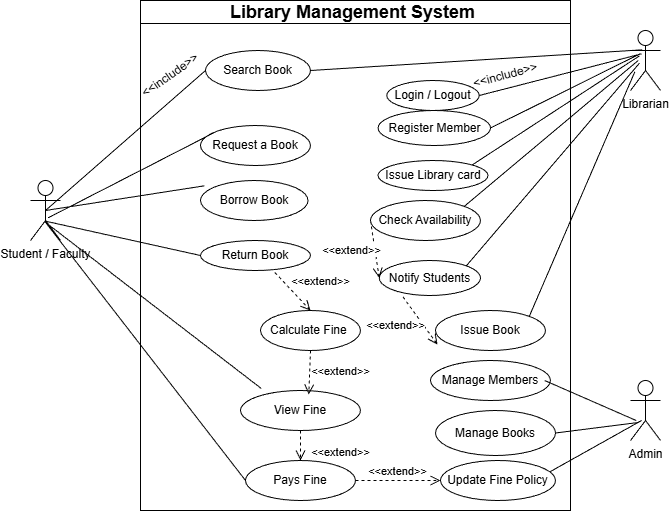

The diagram above was exported from draw.io. Its source (the exported page's mxGraphModel, read from the mxfile embedded in the PNG):
<mxGraphModel dx="827" dy="1643" grid="1" gridSize="10" guides="1" tooltips="1" connect="1" arrows="1" fold="1" page="1" pageScale="1" pageWidth="850" pageHeight="1100" math="0" shadow="0">
  <root>
    <mxCell id="0" />
    <mxCell id="1" parent="0" />
    <mxCell id="rDYPie2aJ0q_0J3tcvfV-1" parent="1" style="swimlane;whiteSpace=wrap;html=1;" value="&lt;font style=&quot;font-size: 18px;&quot;&gt;Library Management System&amp;nbsp;&lt;/font&gt;" vertex="1">
      <mxGeometry height="510" width="430" x="150" y="-120" as="geometry" />
    </mxCell>
    <mxCell id="rDYPie2aJ0q_0J3tcvfV-9" parent="rDYPie2aJ0q_0J3tcvfV-1" style="ellipse;whiteSpace=wrap;html=1;" value="Login / Logout" vertex="1">
      <mxGeometry height="30" width="92.5" x="246.25" y="80" as="geometry" />
    </mxCell>
    <mxCell id="rDYPie2aJ0q_0J3tcvfV-10" parent="rDYPie2aJ0q_0J3tcvfV-1" style="ellipse;whiteSpace=wrap;html=1;" value="Request a Book" vertex="1">
      <mxGeometry height="40" width="110" x="60" y="125" as="geometry" />
    </mxCell>
    <mxCell id="rDYPie2aJ0q_0J3tcvfV-11" parent="rDYPie2aJ0q_0J3tcvfV-1" style="ellipse;whiteSpace=wrap;html=1;" value="Return Book" vertex="1">
      <mxGeometry height="30" width="110" x="60" y="240" as="geometry" />
    </mxCell>
    <mxCell id="rDYPie2aJ0q_0J3tcvfV-12" parent="rDYPie2aJ0q_0J3tcvfV-1" style="ellipse;whiteSpace=wrap;html=1;" value="Pays Fine" vertex="1">
      <mxGeometry height="40" width="110" x="105" y="460" as="geometry" />
    </mxCell>
    <mxCell id="rDYPie2aJ0q_0J3tcvfV-15" parent="rDYPie2aJ0q_0J3tcvfV-1" style="ellipse;whiteSpace=wrap;html=1;" value="Search Book" vertex="1">
      <mxGeometry height="40" width="105" x="65" y="50" as="geometry" />
    </mxCell>
    <mxCell id="rDYPie2aJ0q_0J3tcvfV-17" parent="rDYPie2aJ0q_0J3tcvfV-1" style="ellipse;whiteSpace=wrap;html=1;" value="Issue Library card" vertex="1">
      <mxGeometry height="30" width="110" x="237.5" y="160" as="geometry" />
    </mxCell>
    <mxCell id="rDYPie2aJ0q_0J3tcvfV-18" parent="rDYPie2aJ0q_0J3tcvfV-1" style="ellipse;whiteSpace=wrap;html=1;" value="Issue Book" vertex="1">
      <mxGeometry height="40" width="110" x="295" y="310" as="geometry" />
    </mxCell>
    <mxCell id="rDYPie2aJ0q_0J3tcvfV-19" parent="rDYPie2aJ0q_0J3tcvfV-1" style="ellipse;whiteSpace=wrap;html=1;" value="Update Fine Policy" vertex="1">
      <mxGeometry height="40" width="115" x="300" y="460" as="geometry" />
    </mxCell>
    <mxCell id="rDYPie2aJ0q_0J3tcvfV-20" parent="rDYPie2aJ0q_0J3tcvfV-1" style="ellipse;whiteSpace=wrap;html=1;" value="Notify Students" vertex="1">
      <mxGeometry height="35" width="101.25" x="238.75" y="260" as="geometry" />
    </mxCell>
    <mxCell id="rDYPie2aJ0q_0J3tcvfV-21" parent="rDYPie2aJ0q_0J3tcvfV-1" style="ellipse;whiteSpace=wrap;html=1;" value="Manage Members" vertex="1">
      <mxGeometry height="40" width="120" x="290" y="360" as="geometry" />
    </mxCell>
    <mxCell id="rDYPie2aJ0q_0J3tcvfV-22" parent="rDYPie2aJ0q_0J3tcvfV-1" style="ellipse;whiteSpace=wrap;html=1;" value="&lt;span style=&quot;background-color: transparent; color: light-dark(rgb(0, 0, 0), rgb(255, 255, 255));&quot;&gt;Register Member&lt;/span&gt;" vertex="1">
      <mxGeometry height="35" width="112.5" x="237.5" y="110" as="geometry" />
    </mxCell>
    <mxCell id="SZiz9zRgB41N5T_kN--l-3" parent="rDYPie2aJ0q_0J3tcvfV-1" style="ellipse;whiteSpace=wrap;html=1;" value="Borrow Book" vertex="1">
      <mxGeometry height="40" width="107.5" x="60" y="180" as="geometry" />
    </mxCell>
    <mxCell id="SZiz9zRgB41N5T_kN--l-4" parent="rDYPie2aJ0q_0J3tcvfV-1" style="ellipse;whiteSpace=wrap;html=1;" value="View Fine" vertex="1">
      <mxGeometry height="40" width="120" x="100" y="390" as="geometry" />
    </mxCell>
    <mxCell id="SZiz9zRgB41N5T_kN--l-5" parent="rDYPie2aJ0q_0J3tcvfV-1" style="ellipse;whiteSpace=wrap;html=1;" value="Manage Books" vertex="1">
      <mxGeometry height="45" width="120" x="295" y="410" as="geometry" />
    </mxCell>
    <mxCell id="rDYPie2aJ0q_0J3tcvfV-16" parent="rDYPie2aJ0q_0J3tcvfV-1" style="ellipse;whiteSpace=wrap;html=1;" value="Check Availability" vertex="1">
      <mxGeometry height="40" width="110" x="230" y="200" as="geometry" />
    </mxCell>
    <mxCell id="SZiz9zRgB41N5T_kN--l-37" parent="rDYPie2aJ0q_0J3tcvfV-1" style="ellipse;whiteSpace=wrap;html=1;" value="Calculate Fine&amp;nbsp;" vertex="1">
      <mxGeometry height="40" width="100" x="120" y="310" as="geometry" />
    </mxCell>
    <mxCell id="SZiz9zRgB41N5T_kN--l-41" parent="rDYPie2aJ0q_0J3tcvfV-1" style="text;html=1;whiteSpace=wrap;strokeColor=none;fillColor=none;align=center;verticalAlign=middle;rounded=0;rotation=-35;" value="&amp;lt;&amp;lt;include&amp;gt;&amp;gt;" vertex="1">
      <mxGeometry height="30" width="60" y="60" as="geometry" />
    </mxCell>
    <mxCell id="SZiz9zRgB41N5T_kN--l-42" edge="1" parent="rDYPie2aJ0q_0J3tcvfV-1" source="rDYPie2aJ0q_0J3tcvfV-11" style="html=1;verticalAlign=bottom;endArrow=open;dashed=1;endSize=8;curved=0;rounded=0;exitX=0.676;exitY=1.067;exitDx=0;exitDy=0;exitPerimeter=0;entryX=0.5;entryY=0;entryDx=0;entryDy=0;" target="SZiz9zRgB41N5T_kN--l-37" value="&amp;lt;&amp;lt;extend&amp;gt;&amp;gt;">
      <mxGeometry relative="1" x="0.7027" y="21" as="geometry">
        <mxPoint as="offset" />
        <mxPoint x="270" y="260" as="sourcePoint" />
        <mxPoint x="190" y="260" as="targetPoint" />
      </mxGeometry>
    </mxCell>
    <mxCell id="SZiz9zRgB41N5T_kN--l-43" edge="1" parent="rDYPie2aJ0q_0J3tcvfV-1" source="rDYPie2aJ0q_0J3tcvfV-16" style="html=1;verticalAlign=bottom;endArrow=open;dashed=1;endSize=8;curved=0;rounded=0;exitX=0;exitY=0.5;exitDx=0;exitDy=0;entryX=0;entryY=0.5;entryDx=0;entryDy=0;" target="rDYPie2aJ0q_0J3tcvfV-20" value="&amp;lt;&amp;lt;extend&amp;gt;&amp;gt;">
      <mxGeometry relative="1" x="0.2308" y="-25" as="geometry">
        <mxPoint as="offset" />
        <mxPoint x="270" y="250" as="sourcePoint" />
        <mxPoint x="190" y="250" as="targetPoint" />
      </mxGeometry>
    </mxCell>
    <mxCell id="SZiz9zRgB41N5T_kN--l-45" edge="1" parent="rDYPie2aJ0q_0J3tcvfV-1" source="rDYPie2aJ0q_0J3tcvfV-20" style="html=1;verticalAlign=bottom;endArrow=open;dashed=1;endSize=8;curved=0;rounded=0;exitX=0.234;exitY=1.038;exitDx=0;exitDy=0;exitPerimeter=0;entryX=0.018;entryY=0.85;entryDx=0;entryDy=0;entryPerimeter=0;" target="rDYPie2aJ0q_0J3tcvfV-18" value="&amp;lt;&amp;lt;extend&amp;gt;&amp;gt;">
      <mxGeometry relative="1" x="-0.1068" y="-28" as="geometry">
        <mxPoint as="offset" />
        <mxPoint x="210" y="420" as="sourcePoint" />
        <mxPoint x="130" y="420" as="targetPoint" />
      </mxGeometry>
    </mxCell>
    <mxCell id="SZiz9zRgB41N5T_kN--l-46" edge="1" parent="rDYPie2aJ0q_0J3tcvfV-1" source="SZiz9zRgB41N5T_kN--l-37" style="html=1;verticalAlign=bottom;endArrow=open;dashed=1;endSize=8;curved=0;rounded=0;exitX=0.5;exitY=1;exitDx=0;exitDy=0;entryX=0.569;entryY=0.1;entryDx=0;entryDy=0;entryPerimeter=0;" target="SZiz9zRgB41N5T_kN--l-4" value="&amp;lt;&amp;lt;extend&amp;gt;&amp;gt;">
      <mxGeometry relative="1" x="0.3083" y="31" as="geometry">
        <mxPoint as="offset" />
        <mxPoint x="-20" y="390" as="sourcePoint" />
        <mxPoint x="-100" y="390" as="targetPoint" />
      </mxGeometry>
    </mxCell>
    <mxCell id="SZiz9zRgB41N5T_kN--l-47" edge="1" parent="rDYPie2aJ0q_0J3tcvfV-1" source="SZiz9zRgB41N5T_kN--l-4" style="html=1;verticalAlign=bottom;endArrow=open;dashed=1;endSize=8;curved=0;rounded=0;exitX=0.5;exitY=1;exitDx=0;exitDy=0;entryX=0.5;entryY=0;entryDx=0;entryDy=0;" target="rDYPie2aJ0q_0J3tcvfV-12" value="&amp;lt;&amp;lt;extend&amp;gt;&amp;gt;">
      <mxGeometry relative="1" x="1" y="40" as="geometry">
        <mxPoint as="offset" />
        <mxPoint x="-40" y="410" as="sourcePoint" />
        <mxPoint x="-120" y="410" as="targetPoint" />
      </mxGeometry>
    </mxCell>
    <mxCell id="SZiz9zRgB41N5T_kN--l-48" parent="rDYPie2aJ0q_0J3tcvfV-1" style="text;html=1;whiteSpace=wrap;strokeColor=none;fillColor=none;align=center;verticalAlign=middle;rounded=0;rotation=-15;" value="&amp;lt;&amp;lt;include&amp;gt;&amp;gt;" vertex="1">
      <mxGeometry height="10.21" width="50" x="340" y="69.79" as="geometry" />
    </mxCell>
    <mxCell id="SZiz9zRgB41N5T_kN--l-57" edge="1" parent="rDYPie2aJ0q_0J3tcvfV-1" source="rDYPie2aJ0q_0J3tcvfV-12" style="html=1;verticalAlign=bottom;endArrow=open;dashed=1;endSize=8;curved=0;rounded=0;exitX=1;exitY=0.5;exitDx=0;exitDy=0;entryX=0;entryY=0.5;entryDx=0;entryDy=0;" target="rDYPie2aJ0q_0J3tcvfV-19" value="&amp;lt;&amp;lt;extend&amp;gt;&amp;gt;">
      <mxGeometry relative="1" as="geometry">
        <mxPoint x="570" y="350" as="sourcePoint" />
        <mxPoint x="490" y="350" as="targetPoint" />
      </mxGeometry>
    </mxCell>
    <mxCell id="rDYPie2aJ0q_0J3tcvfV-2" parent="1" style="shape=umlActor;verticalLabelPosition=bottom;verticalAlign=top;html=1;" value="Student / Faculty" vertex="1">
      <mxGeometry height="60" width="30" x="40" y="60" as="geometry" />
    </mxCell>
    <mxCell id="rDYPie2aJ0q_0J3tcvfV-7" parent="1" style="shape=umlActor;verticalLabelPosition=bottom;verticalAlign=top;html=1;" value="Librarian" vertex="1">
      <mxGeometry height="60" width="30" x="640" y="-90" as="geometry" />
    </mxCell>
    <mxCell id="rDYPie2aJ0q_0J3tcvfV-8" parent="1" style="shape=umlActor;verticalLabelPosition=bottom;verticalAlign=top;html=1;" value="Admin" vertex="1">
      <mxGeometry height="60" width="30" x="640" y="260" as="geometry" />
    </mxCell>
    <mxCell id="SZiz9zRgB41N5T_kN--l-6" edge="1" parent="1" source="rDYPie2aJ0q_0J3tcvfV-9" style="endArrow=none;html=1;rounded=0;exitX=1;exitY=0.5;exitDx=0;exitDy=0;entryX=0.367;entryY=0.389;entryDx=0;entryDy=0;entryPerimeter=0;" target="rDYPie2aJ0q_0J3tcvfV-7" value="">
      <mxGeometry height="50" relative="1" width="50" as="geometry">
        <mxPoint x="482.5" y="30" as="sourcePoint" />
        <mxPoint x="630" y="-50" as="targetPoint" />
      </mxGeometry>
    </mxCell>
    <mxCell id="SZiz9zRgB41N5T_kN--l-7" edge="1" parent="1" source="rDYPie2aJ0q_0J3tcvfV-22" style="endArrow=none;html=1;rounded=0;exitX=1;exitY=0.5;exitDx=0;exitDy=0;entryX=0.322;entryY=0.389;entryDx=0;entryDy=0;entryPerimeter=0;" target="rDYPie2aJ0q_0J3tcvfV-7" value="">
      <mxGeometry height="50" relative="1" width="50" as="geometry">
        <mxPoint x="560" y="80" as="sourcePoint" />
        <mxPoint x="620" y="-10" as="targetPoint" />
      </mxGeometry>
    </mxCell>
    <mxCell id="SZiz9zRgB41N5T_kN--l-10" edge="1" parent="1" source="rDYPie2aJ0q_0J3tcvfV-2" style="endArrow=none;html=1;rounded=0;exitX=0.5;exitY=0.5;exitDx=0;exitDy=0;exitPerimeter=0;entryX=0;entryY=0.5;entryDx=0;entryDy=0;" target="rDYPie2aJ0q_0J3tcvfV-15" value="">
      <mxGeometry height="50" relative="1" width="50" as="geometry">
        <mxPoint x="100" y="30" as="sourcePoint" />
        <mxPoint x="200" y="9" as="targetPoint" />
      </mxGeometry>
    </mxCell>
    <mxCell id="SZiz9zRgB41N5T_kN--l-13" edge="1" parent="1" source="rDYPie2aJ0q_0J3tcvfV-2" style="endArrow=none;html=1;rounded=0;entryX=0;entryY=0;entryDx=0;entryDy=0;exitX=0.589;exitY=0.622;exitDx=0;exitDy=0;exitPerimeter=0;" target="rDYPie2aJ0q_0J3tcvfV-10" value="">
      <mxGeometry height="50" relative="1" width="50" as="geometry">
        <mxPoint x="130" y="70" as="sourcePoint" />
        <mxPoint x="180" y="20" as="targetPoint" />
      </mxGeometry>
    </mxCell>
    <mxCell id="SZiz9zRgB41N5T_kN--l-14" edge="1" parent="1" source="rDYPie2aJ0q_0J3tcvfV-12" style="endArrow=none;html=1;rounded=0;exitX=0;exitY=0.5;exitDx=0;exitDy=0;entryX=0.522;entryY=0.711;entryDx=0;entryDy=0;entryPerimeter=0;" target="rDYPie2aJ0q_0J3tcvfV-2" value="">
      <mxGeometry height="50" relative="1" width="50" as="geometry">
        <mxPoint x="370" y="170" as="sourcePoint" />
        <mxPoint x="420" y="120" as="targetPoint" />
      </mxGeometry>
    </mxCell>
    <mxCell id="SZiz9zRgB41N5T_kN--l-15" edge="1" parent="1" source="rDYPie2aJ0q_0J3tcvfV-2" style="endArrow=none;html=1;rounded=0;entryX=0.036;entryY=0.133;entryDx=0;entryDy=0;entryPerimeter=0;exitX=0.5;exitY=0.5;exitDx=0;exitDy=0;exitPerimeter=0;" target="SZiz9zRgB41N5T_kN--l-3" value="">
      <mxGeometry height="50" relative="1" width="50" as="geometry">
        <mxPoint x="70" y="20" as="sourcePoint" />
        <mxPoint x="190" y="50" as="targetPoint" />
      </mxGeometry>
    </mxCell>
    <mxCell id="SZiz9zRgB41N5T_kN--l-18" edge="1" parent="1" source="SZiz9zRgB41N5T_kN--l-5" style="endArrow=none;html=1;rounded=0;entryX=0.256;entryY=0.7;entryDx=0;entryDy=0;entryPerimeter=0;exitX=1;exitY=0.5;exitDx=0;exitDy=0;" target="rDYPie2aJ0q_0J3tcvfV-8" value="">
      <mxGeometry height="50" relative="1" width="50" as="geometry">
        <mxPoint x="650" y="250" as="sourcePoint" />
        <mxPoint x="680" y="210" as="targetPoint" />
      </mxGeometry>
    </mxCell>
    <mxCell id="SZiz9zRgB41N5T_kN--l-19" edge="1" parent="1" source="rDYPie2aJ0q_0J3tcvfV-2" style="endArrow=none;html=1;rounded=0;entryX=0;entryY=0.5;entryDx=0;entryDy=0;exitX=0.5;exitY=0.678;exitDx=0;exitDy=0;exitPerimeter=0;" target="rDYPie2aJ0q_0J3tcvfV-11" value="">
      <mxGeometry height="50" relative="1" width="50" as="geometry">
        <mxPoint x="80" y="170" as="sourcePoint" />
        <mxPoint x="130" y="120" as="targetPoint" />
      </mxGeometry>
    </mxCell>
    <mxCell id="SZiz9zRgB41N5T_kN--l-24" edge="1" parent="1" source="rDYPie2aJ0q_0J3tcvfV-2" style="endArrow=none;html=1;rounded=0;entryX=0.173;entryY=-0.05;entryDx=0;entryDy=0;entryPerimeter=0;exitX=0.478;exitY=0.689;exitDx=0;exitDy=0;exitPerimeter=0;" target="SZiz9zRgB41N5T_kN--l-4" value="">
      <mxGeometry height="50" relative="1" width="50" as="geometry">
        <mxPoint x="170" y="270" as="sourcePoint" />
        <mxPoint x="220" y="220" as="targetPoint" />
      </mxGeometry>
    </mxCell>
    <mxCell id="SZiz9zRgB41N5T_kN--l-25" edge="1" parent="1" source="rDYPie2aJ0q_0J3tcvfV-19" style="endArrow=none;html=1;rounded=0;exitX=0.951;exitY=0.283;exitDx=0;exitDy=0;exitPerimeter=0;entryX=0.367;entryY=0.667;entryDx=0;entryDy=0;entryPerimeter=0;" target="rDYPie2aJ0q_0J3tcvfV-8" value="">
      <mxGeometry height="50" relative="1" width="50" as="geometry">
        <mxPoint x="650" y="320" as="sourcePoint" />
        <mxPoint x="700" y="270" as="targetPoint" />
      </mxGeometry>
    </mxCell>
    <mxCell id="SZiz9zRgB41N5T_kN--l-8" edge="1" parent="1" source="rDYPie2aJ0q_0J3tcvfV-21" style="endArrow=none;html=1;rounded=0;entryX=0.189;entryY=0.667;entryDx=0;entryDy=0;entryPerimeter=0;exitX=0.951;exitY=0.5;exitDx=0;exitDy=0;exitPerimeter=0;" target="rDYPie2aJ0q_0J3tcvfV-8" value="">
      <mxGeometry height="50" relative="1" width="50" as="geometry">
        <mxPoint x="640" y="190" as="sourcePoint" />
        <mxPoint x="690" y="140" as="targetPoint" />
      </mxGeometry>
    </mxCell>
    <mxCell id="SZiz9zRgB41N5T_kN--l-28" edge="1" parent="1" source="rDYPie2aJ0q_0J3tcvfV-15" style="endArrow=none;html=1;rounded=0;entryX=0.389;entryY=0.322;entryDx=0;entryDy=0;entryPerimeter=0;exitX=1;exitY=0.5;exitDx=0;exitDy=0;" target="rDYPie2aJ0q_0J3tcvfV-7" value="">
      <mxGeometry height="50" relative="1" width="50" as="geometry">
        <mxPoint x="490" as="sourcePoint" />
        <mxPoint x="540" y="-50" as="targetPoint" />
      </mxGeometry>
    </mxCell>
    <mxCell id="SZiz9zRgB41N5T_kN--l-29" edge="1" parent="1" source="rDYPie2aJ0q_0J3tcvfV-17" style="endArrow=none;html=1;rounded=0;exitX=1;exitY=0;exitDx=0;exitDy=0;entryX=0.3;entryY=0.422;entryDx=0;entryDy=0;entryPerimeter=0;" target="rDYPie2aJ0q_0J3tcvfV-7" value="">
      <mxGeometry height="50" relative="1" width="50" as="geometry">
        <mxPoint x="590" y="85" as="sourcePoint" />
        <mxPoint x="560" as="targetPoint" />
      </mxGeometry>
    </mxCell>
    <mxCell id="SZiz9zRgB41N5T_kN--l-30" edge="1" parent="1" source="rDYPie2aJ0q_0J3tcvfV-16" style="endArrow=none;html=1;rounded=0;exitX=1;exitY=0;exitDx=0;exitDy=0;entryX=0.256;entryY=0.5;entryDx=0;entryDy=0;entryPerimeter=0;" target="rDYPie2aJ0q_0J3tcvfV-7" value="">
      <mxGeometry height="50" relative="1" width="50" as="geometry">
        <mxPoint x="520" y="135" as="sourcePoint" />
        <mxPoint x="620" y="20" as="targetPoint" />
      </mxGeometry>
    </mxCell>
    <mxCell id="SZiz9zRgB41N5T_kN--l-31" edge="1" parent="1" source="rDYPie2aJ0q_0J3tcvfV-20" style="endArrow=none;html=1;rounded=0;exitX=1;exitY=0;exitDx=0;exitDy=0;entryX=0.3;entryY=0.544;entryDx=0;entryDy=0;entryPerimeter=0;" target="rDYPie2aJ0q_0J3tcvfV-7" value="">
      <mxGeometry height="50" relative="1" width="50" as="geometry">
        <mxPoint x="430" y="180" as="sourcePoint" />
        <mxPoint x="620" y="-10" as="targetPoint" />
      </mxGeometry>
    </mxCell>
    <mxCell id="SZiz9zRgB41N5T_kN--l-34" edge="1" parent="1" source="rDYPie2aJ0q_0J3tcvfV-18" style="endArrow=none;html=1;rounded=0;exitX=1;exitY=0;exitDx=0;exitDy=0;entryX=0.144;entryY=0.689;entryDx=0;entryDy=0;entryPerimeter=0;" target="rDYPie2aJ0q_0J3tcvfV-7" value="">
      <mxGeometry height="50" relative="1" width="50" as="geometry">
        <mxPoint x="500" y="200" as="sourcePoint" />
        <mxPoint x="655" y="30" as="targetPoint" />
      </mxGeometry>
    </mxCell>
  </root>
</mxGraphModel>